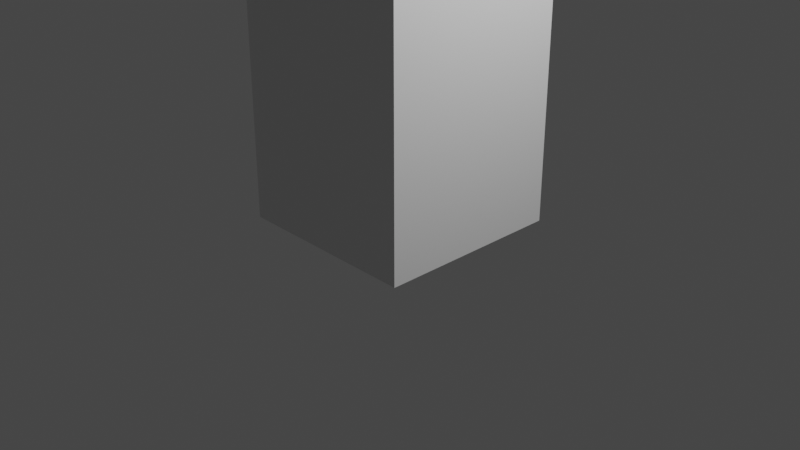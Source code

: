 # Source: box.blend  (saved by Blender 3.6.13; exported with 4.5.12 LTS)
import bpy
from mathutils import Matrix  # noqa: F401  (used for matrix-valued properties, if any)

bpy.ops.wm.read_factory_settings(use_empty=True)
scene = bpy.context.scene
scene.name = 'Scene'

# ---- collections
col_collection = bpy.data.collections.new('Collection'); scene.collection.children.link(col_collection)

# ---- materials (node trees are filled in below, after node groups)
mat_material = bpy.data.materials.new('Material')
mat_material.alpha_threshold = 0.0
mat_material.use_transparent_shadow = False
mat_material.roughness = 0.5
mat_material.line_color = (0.0, 0.0, 0.0, 1.0)

# ---- material node trees
mat_material.use_nodes = True; mat_material.node_tree.nodes.clear()
_N = mat_material.node_tree.nodes; _L = mat_material.node_tree.links
n0 = _N.new('ShaderNodeOutputMaterial'); n0.name = 'Material Output'; n0.location = (300, 300)
n1 = _N.new('ShaderNodeBsdfPrincipled'); n1.name = 'Principled BSDF'; n1.location = (10, 300)
n1.distribution = 'GGX'
n1.subsurface_method = 'RANDOM_WALK_SKIN'
n1.inputs[3].default_value = 1.45
n1.inputs[27].default_value = (0.0, 0.0, 0.0, 1.0)
n1.inputs[28].default_value = 1.0
_L.new(n1.outputs[0], n0.inputs[0])
n0.is_active_output = True

# ---- world
world_world = bpy.data.worlds.new('World'); scene.world = world_world
world_world.use_nodes = True; world_world.node_tree.nodes.clear()
_N = world_world.node_tree.nodes; _L = world_world.node_tree.links
n0 = _N.new('ShaderNodeOutputWorld'); n0.name = 'World Output'; n0.location = (300, 300)
n1 = _N.new('ShaderNodeBackground'); n1.name = 'Background'; n1.location = (10, 300)
n1.inputs[0].default_value = (0.05088, 0.05088, 0.05088, 1.0)
_L.new(n1.outputs[0], n0.inputs[0])
n0.is_active_output = True
world_world.color = (0.05088, 0.05088, 0.05088)
world_world.use_sun_shadow = False
world_world.sun_shadow_jitter_overblur = 0.0

# ---- cameras
cam_camera = bpy.data.cameras.new('Camera')
cam_camera.clip_end = 100.0
cam_camera.ortho_scale = 7.314

# ---- lights
light_light = bpy.data.lights.new('Light', 'POINT')
light_light.transmission_factor = 0.0
light_light.energy = 1000.0
light_light.shadow_soft_size = 0.1
light_light.shadow_maximum_resolution = 0.006
light_light.use_absolute_resolution = True

# ---- meshes
me_cube_001 = bpy.data.meshes.new('Cube.001')
me_cube_001.from_pydata([(1.0, 1.0, 2.425), (1.0, -1.0, 2.425), (-1.0, 1.0, 2.425), (-1.0, -1.0, 2.425)], [], [(0, 1, 3, 2)])
_uv = me_cube_001.uv_layers.new(name='UVMap')
_uv.uv.foreach_set('vector', [0.9999, 0.0001, 0.9999, 0.9999, 0.0001, 0.9999, 9.994e-05, 0.0001])
me_cube_001.materials.append(mat_material)
me_cube_001.use_mirror_vertex_groups = False
me_cube_001.update()
me_cube_002 = bpy.data.meshes.new('Cube.002')
me_cube_002.from_pydata([(1.0, 1.0, 2.425), (1.0, 1.0, -1.0), (1.0, -1.0, 2.425), (1.0, -1.0, -1.0)], [], [(1, 3, 2, 0)])
_uv = me_cube_002.uv_layers.new(name='UVMap')
_uv.uv.foreach_set('vector', [7.642e-05, 7.654e-05, 0.5839, 7.642e-05, 0.5839, 0.9999, 7.642e-05, 0.9999])
me_cube_002.materials.append(mat_material)
me_cube_002.use_mirror_vertex_groups = False
me_cube_002.update()
me_cube_003 = bpy.data.meshes.new('Cube.003')
me_cube_003.from_pydata([(1.0, -1.0, 2.425), (1.0, -1.0, -1.0), (-1.0, -1.0, 2.425), (-1.0, -1.0, -1.0)], [], [(1, 3, 2, 0)])
_uv = me_cube_003.uv_layers.new(name='UVMap')
_uv.uv.foreach_set('vector', [7.642e-05, 7.654e-05, 0.5839, 7.642e-05, 0.5839, 0.9999, 7.642e-05, 0.9999])
me_cube_003.materials.append(mat_material)
me_cube_003.use_mirror_vertex_groups = False
me_cube_003.update()
me_cube_004 = bpy.data.meshes.new('Cube.004')
me_cube_004.from_pydata([(-1.0, 1.0, 2.425), (-1.0, 1.0, -1.0), (-1.0, -1.0, 2.425), (-1.0, -1.0, -1.0)], [], [(3, 1, 0, 2)])
_uv = me_cube_004.uv_layers.new(name='UVMap')
_uv.uv.foreach_set('vector', [7.638e-05, 7.654e-05, 0.5839, 7.642e-05, 0.5839, 0.9999, 7.638e-05, 0.9999])
me_cube_004.materials.append(mat_material)
me_cube_004.use_mirror_vertex_groups = False
me_cube_004.update()
me_cube_005 = bpy.data.meshes.new('Cube.005')
me_cube_005.from_pydata([(1.0, 1.0, 2.425), (1.0, 1.0, -1.0), (-1.0, 1.0, 2.425), (-1.0, 1.0, -1.0)], [], [(3, 1, 0, 2)])
_uv = me_cube_005.uv_layers.new(name='UVMap')
_uv.uv.foreach_set('vector', [7.638e-05, 7.654e-05, 0.5839, 7.642e-05, 0.5839, 0.9999, 7.638e-05, 0.9999])
me_cube_005.materials.append(mat_material)
me_cube_005.use_mirror_vertex_groups = False
me_cube_005.update()
me_cube_006 = bpy.data.meshes.new('Cube.006')
me_cube_006.from_pydata([(1.0, 1.0, -1.0), (1.0, -1.0, -1.0), (-1.0, 1.0, -1.0), (-1.0, -1.0, -1.0)], [], [(2, 3, 1, 0)])
_uv = me_cube_006.uv_layers.new(name='UVMap')
_uv.uv.foreach_set('vector', [0.9999, 0.9999, 0.0001, 0.9999, 0.0001, 0.0001, 0.9999, 9.989e-05])
me_cube_006.materials.append(mat_material)
me_cube_006.use_mirror_vertex_groups = False
me_cube_006.update()

# ---- objects
ob_light = bpy.data.objects.new('Light', light_light)
ob_camera = bpy.data.objects.new('Camera', cam_camera)
ob_cube_001 = bpy.data.objects.new('Cube.001', me_cube_001)
ob_cube_002 = bpy.data.objects.new('Cube.002', me_cube_002)
ob_cube_003 = bpy.data.objects.new('Cube.003', me_cube_003)
ob_cube_004 = bpy.data.objects.new('Cube.004', me_cube_004)
ob_cube_005 = bpy.data.objects.new('Cube.005', me_cube_005)
ob_cube_006 = bpy.data.objects.new('Cube.006', me_cube_006)

# ---- transforms, parenting, visibility, modifiers, constraints
ob_light.location = (4.076, 1.005, 5.904)
ob_light.rotation_euler = (0.6503, 0.05522, 1.866)
ob_light.lock_rotations_4d = False
ob_light.empty_display_type = 'ARROWS'
ob_light.color = (0.0, 0.0, 0.0, 0.0)
ob_light.lineart.crease_threshold = 0.0
ob_camera.location = (7.359, -6.926, 4.958)
ob_camera.rotation_euler = (1.109, 0.0, 0.8149)
ob_camera.lock_rotations_4d = False
ob_camera.empty_display_type = 'ARROWS'
ob_camera.color = (0.0, 0.0, 0.0, 0.0)
ob_camera.display_type = 'WIRE'
ob_camera.lineart.crease_threshold = 0.0
ob_cube_001.location = (0.0, 0.0, 1.0)
ob_cube_001.lock_rotations_4d = False
ob_cube_001.empty_display_type = 'ARROWS'
ob_cube_001.lineart.crease_threshold = 0.0
ob_cube_002.location = (0.0, 0.0, 1.0)
ob_cube_002.lock_rotations_4d = False
ob_cube_002.empty_display_type = 'ARROWS'
ob_cube_002.lineart.crease_threshold = 0.0
ob_cube_003.location = (0.0, 0.0, 1.0)
ob_cube_003.lock_rotations_4d = False
ob_cube_003.empty_display_type = 'ARROWS'
ob_cube_003.lineart.crease_threshold = 0.0
ob_cube_004.location = (0.0, 0.0, 1.0)
ob_cube_004.lock_rotations_4d = False
ob_cube_004.empty_display_type = 'ARROWS'
ob_cube_004.lineart.crease_threshold = 0.0
ob_cube_005.location = (0.0, 0.0, 1.0)
ob_cube_005.lock_rotations_4d = False
ob_cube_005.empty_display_type = 'ARROWS'
ob_cube_005.lineart.crease_threshold = 0.0
ob_cube_006.location = (0.0, 0.0, 1.0)
ob_cube_006.lock_rotations_4d = False
ob_cube_006.empty_display_type = 'ARROWS'
ob_cube_006.lineart.crease_threshold = 0.0

# ---- collection membership
col_collection.objects.link(ob_light)
col_collection.objects.link(ob_camera)
col_collection.objects.link(ob_cube_001)
col_collection.objects.link(ob_cube_002)
col_collection.objects.link(ob_cube_003)
col_collection.objects.link(ob_cube_004)
col_collection.objects.link(ob_cube_005)
col_collection.objects.link(ob_cube_006)

# ---- scene / render settings (as saved in the file)
scene.camera = ob_camera
scene.frame_start = 1; scene.frame_end = 250; scene.frame_set(1)
scene.render.engine = 'BLENDER_EEVEE_NEXT'
scene.cycles.sampling_pattern = 'TABULATED_SOBOL'
scene.view_settings.view_transform = 'Filmic'
bpy.context.view_layer.update()
